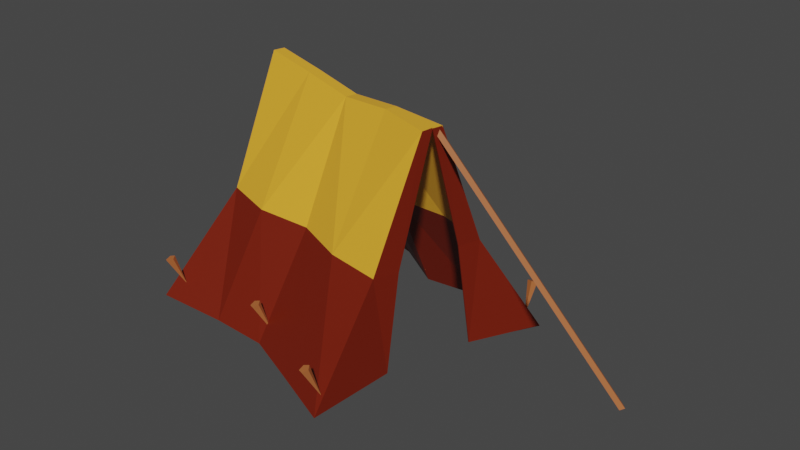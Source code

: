 # Source: tent.blend  (saved by Blender 2.83.18; exported with 4.5.12 LTS)
import bpy
from mathutils import Matrix  # noqa: F401  (used for matrix-valued properties, if any)

bpy.ops.wm.read_factory_settings(use_empty=True)
scene = bpy.context.scene
scene.name = 'Scene'

# ---- collections
col_collection = bpy.data.collections.new('Collection'); scene.collection.children.link(col_collection)

# ---- materials (node trees are filled in below, after node groups)
mat_0_423_0_125_0_036 = bpy.data.materials.new('0.423,0.125,0.036')
mat_0_423_0_125_0_036.use_transparent_shadow = False
mat_0_175_0_012_0_001 = bpy.data.materials.new('0.175,0.012,0.001')
mat_0_175_0_012_0_001.use_transparent_shadow = False
mat_0_913_0_434_0_032 = bpy.data.materials.new('0.913,0.434,0.032')
mat_0_913_0_434_0_032.use_transparent_shadow = False

# ---- material node trees
mat_0_423_0_125_0_036.use_nodes = True; mat_0_423_0_125_0_036.node_tree.nodes.clear()
_N = mat_0_423_0_125_0_036.node_tree.nodes; _L = mat_0_423_0_125_0_036.node_tree.links
n0 = _N.new('ShaderNodeBsdfPrincipled'); n0.name = 'Principled BSDF'; n0.location = (10, 300)
n0.distribution = 'GGX'
n0.subsurface_method = 'BURLEY'
n0.inputs[0].default_value = (0.4233, 0.1248, 0.0356, 1.0)
n0.inputs[3].default_value = 1.45
n0.inputs[27].default_value = (0.0, 0.0, 0.0, 1.0)
n0.inputs[28].default_value = 1.0
n1 = _N.new('ShaderNodeOutputMaterial'); n1.name = 'Material Output'; n1.location = (300, 300)
_L.new(n0.outputs[0], n1.inputs[0])
n1.is_active_output = True
mat_0_175_0_012_0_001.use_nodes = True; mat_0_175_0_012_0_001.node_tree.nodes.clear()
_N = mat_0_175_0_012_0_001.node_tree.nodes; _L = mat_0_175_0_012_0_001.node_tree.links
n0 = _N.new('ShaderNodeBsdfPrincipled'); n0.name = 'Principled BSDF'; n0.location = (10, 300)
n0.distribution = 'GGX'
n0.subsurface_method = 'BURLEY'
n0.inputs[0].default_value = (0.1746, 0.01161, 0.001214, 1.0)
n0.inputs[3].default_value = 1.45
n0.inputs[27].default_value = (0.0, 0.0, 0.0, 1.0)
n0.inputs[28].default_value = 1.0
n1 = _N.new('ShaderNodeOutputMaterial'); n1.name = 'Material Output'; n1.location = (300, 300)
_L.new(n0.outputs[0], n1.inputs[0])
n1.is_active_output = True
mat_0_913_0_434_0_032.use_nodes = True; mat_0_913_0_434_0_032.node_tree.nodes.clear()
_N = mat_0_913_0_434_0_032.node_tree.nodes; _L = mat_0_913_0_434_0_032.node_tree.links
n0 = _N.new('ShaderNodeBsdfPrincipled'); n0.name = 'Principled BSDF'; n0.location = (10, 300)
n0.distribution = 'GGX'
n0.subsurface_method = 'BURLEY'
n0.inputs[0].default_value = (0.9131, 0.4342, 0.0319, 1.0)
n0.inputs[3].default_value = 1.45
n0.inputs[27].default_value = (0.0, 0.0, 0.0, 1.0)
n0.inputs[28].default_value = 1.0
n1 = _N.new('ShaderNodeOutputMaterial'); n1.name = 'Material Output'; n1.location = (300, 300)
_L.new(n0.outputs[0], n1.inputs[0])
n1.is_active_output = True

# ---- world
world_world = bpy.data.worlds.new('World'); scene.world = world_world
world_world.use_nodes = True; world_world.node_tree.nodes.clear()
_N = world_world.node_tree.nodes; _L = world_world.node_tree.links
n0 = _N.new('ShaderNodeOutputWorld'); n0.name = 'World Output'; n0.location = (300, 300)
n1 = _N.new('ShaderNodeBackground'); n1.name = 'Background'; n1.location = (10, 300)
n1.inputs[0].default_value = (0.05088, 0.05088, 0.05088, 1.0)
_L.new(n1.outputs[0], n0.inputs[0])
n0.is_active_output = True
world_world.color = (0.05088, 0.05088, 0.05088)
world_world.use_sun_shadow = False
world_world.sun_shadow_jitter_overblur = 0.0

# ---- meshes
me_cone = bpy.data.meshes.new('Cone')
me_cone.from_pydata([(0.0, 0.3, -1.0), (0.2853, 0.09271, -1.0), (0.1763, -0.2427, -1.0), (0.0, 0.0, 1.0), (-0.1763, -0.2427, -1.0), (-0.2853, 0.09271, -1.0)], [], [(0, 3, 1), (1, 3, 2), (2, 3, 4), (4, 3, 5), (5, 3, 0), (0, 1, 2, 4, 5)])
_uv = me_cone.uv_layers.new(name='UVMap')
_uv.uv.foreach_set('vector', [0.25, 0.49, 0.25, 0.25, 0.4783, 0.3242, 0.4783, 0.3242, 0.25, 0.25, 0.3911, 0.05584, 0.3911, 0.05584, 0.25, 0.25, 0.1089, 0.05584, 0.1089, 0.05584, 0.25, 0.25, 0.02175, 0.3242, 0.02175, 0.3242, 0.25, 0.25, 0.25, 0.49, 0.75, 0.49, 0.9783, 0.3242, 0.8911, 0.05584, 0.6089, 0.05584, 0.5217, 0.3242])
me_cone.materials.append(mat_0_423_0_125_0_036)
me_cone.use_remesh_fix_poles = True
me_cone.use_remesh_preserve_attributes = False
me_cone.use_mirror_vertex_groups = False
me_cone.update()
me_cone_006 = bpy.data.meshes.new('Cone.006')
me_cone_006.from_pydata([(0.0, 0.3, -1.0), (0.2853, 0.09271, -1.0), (0.1763, -0.2427, -1.0), (0.0, 0.0, 1.0), (-0.1763, -0.2427, -1.0), (-0.2853, 0.09271, -1.0)], [], [(0, 3, 1), (1, 3, 2), (2, 3, 4), (4, 3, 5), (5, 3, 0), (0, 1, 2, 4, 5)])
_uv = me_cone_006.uv_layers.new(name='UVMap')
_uv.uv.foreach_set('vector', [0.25, 0.49, 0.25, 0.25, 0.4783, 0.3242, 0.4783, 0.3242, 0.25, 0.25, 0.3911, 0.05584, 0.3911, 0.05584, 0.25, 0.25, 0.1089, 0.05584, 0.1089, 0.05584, 0.25, 0.25, 0.02175, 0.3242, 0.02175, 0.3242, 0.25, 0.25, 0.25, 0.49, 0.75, 0.49, 0.9783, 0.3242, 0.8911, 0.05584, 0.6089, 0.05584, 0.5217, 0.3242])
me_cone_006.materials.append(mat_0_423_0_125_0_036)
me_cone_006.use_remesh_fix_poles = True
me_cone_006.use_remesh_preserve_attributes = False
me_cone_006.use_mirror_vertex_groups = False
me_cone_006.update()
me_cone_005 = bpy.data.meshes.new('Cone.005')
me_cone_005.from_pydata([(0.0, 0.3, -1.0), (0.2853, 0.09271, -1.0), (0.1763, -0.2427, -1.0), (0.0, 0.0, 1.0), (-0.1763, -0.2427, -1.0), (-0.2853, 0.09271, -1.0)], [], [(0, 3, 1), (1, 3, 2), (2, 3, 4), (4, 3, 5), (5, 3, 0), (0, 1, 2, 4, 5)])
_uv = me_cone_005.uv_layers.new(name='UVMap')
_uv.uv.foreach_set('vector', [0.25, 0.49, 0.25, 0.25, 0.4783, 0.3242, 0.4783, 0.3242, 0.25, 0.25, 0.3911, 0.05584, 0.3911, 0.05584, 0.25, 0.25, 0.1089, 0.05584, 0.1089, 0.05584, 0.25, 0.25, 0.02175, 0.3242, 0.02175, 0.3242, 0.25, 0.25, 0.25, 0.49, 0.75, 0.49, 0.9783, 0.3242, 0.8911, 0.05584, 0.6089, 0.05584, 0.5217, 0.3242])
me_cone_005.materials.append(mat_0_423_0_125_0_036)
me_cone_005.materials.append(mat_0_175_0_012_0_001)
me_cone_005.use_remesh_fix_poles = True
me_cone_005.use_remesh_preserve_attributes = False
me_cone_005.use_mirror_vertex_groups = False
me_cone_005.update()
me_cone_004 = bpy.data.meshes.new('Cone.004')
me_cone_004.from_pydata([(0.0, 0.3, -1.0), (0.2853, 0.09271, -1.0), (0.1763, -0.2427, -1.0), (0.0, 0.0, 1.0), (-0.1763, -0.2427, -1.0), (-0.2853, 0.09271, -1.0)], [], [(0, 3, 1), (1, 3, 2), (2, 3, 4), (4, 3, 5), (5, 3, 0), (0, 1, 2, 4, 5)])
_uv = me_cone_004.uv_layers.new(name='UVMap')
_uv.uv.foreach_set('vector', [0.25, 0.49, 0.25, 0.25, 0.4783, 0.3242, 0.4783, 0.3242, 0.25, 0.25, 0.3911, 0.05584, 0.3911, 0.05584, 0.25, 0.25, 0.1089, 0.05584, 0.1089, 0.05584, 0.25, 0.25, 0.02175, 0.3242, 0.02175, 0.3242, 0.25, 0.25, 0.25, 0.49, 0.75, 0.49, 0.9783, 0.3242, 0.8911, 0.05584, 0.6089, 0.05584, 0.5217, 0.3242])
me_cone_004.materials.append(mat_0_423_0_125_0_036)
me_cone_004.use_remesh_fix_poles = True
me_cone_004.use_remesh_preserve_attributes = False
me_cone_004.use_mirror_vertex_groups = False
me_cone_004.update()
me_cone_003 = bpy.data.meshes.new('Cone.003')
me_cone_003.from_pydata([(0.0, 0.3, -1.0), (0.2853, 0.09271, -1.0), (0.1763, -0.2427, -1.0), (0.0, 0.0, 1.0), (-0.1763, -0.2427, -1.0), (-0.2853, 0.09271, -1.0)], [], [(0, 3, 1), (1, 3, 2), (2, 3, 4), (4, 3, 5), (5, 3, 0), (0, 1, 2, 4, 5)])
_uv = me_cone_003.uv_layers.new(name='UVMap')
_uv.uv.foreach_set('vector', [0.25, 0.49, 0.25, 0.25, 0.4783, 0.3242, 0.4783, 0.3242, 0.25, 0.25, 0.3911, 0.05584, 0.3911, 0.05584, 0.25, 0.25, 0.1089, 0.05584, 0.1089, 0.05584, 0.25, 0.25, 0.02175, 0.3242, 0.02175, 0.3242, 0.25, 0.25, 0.25, 0.49, 0.75, 0.49, 0.9783, 0.3242, 0.8911, 0.05584, 0.6089, 0.05584, 0.5217, 0.3242])
me_cone_003.materials.append(mat_0_423_0_125_0_036)
me_cone_003.use_remesh_fix_poles = True
me_cone_003.use_remesh_preserve_attributes = False
me_cone_003.use_mirror_vertex_groups = False
me_cone_003.update()
me_cone_002 = bpy.data.meshes.new('Cone.002')
me_cone_002.from_pydata([(0.0, 0.3, -1.0), (0.2853, 0.09271, -1.0), (0.1763, -0.2427, -1.0), (0.0, 0.0, 1.0), (-0.1763, -0.2427, -1.0), (-0.2853, 0.09271, -1.0)], [], [(0, 3, 1), (1, 3, 2), (2, 3, 4), (4, 3, 5), (5, 3, 0), (0, 1, 2, 4, 5)])
_uv = me_cone_002.uv_layers.new(name='UVMap')
_uv.uv.foreach_set('vector', [0.25, 0.49, 0.25, 0.25, 0.4783, 0.3242, 0.4783, 0.3242, 0.25, 0.25, 0.3911, 0.05584, 0.3911, 0.05584, 0.25, 0.25, 0.1089, 0.05584, 0.1089, 0.05584, 0.25, 0.25, 0.02175, 0.3242, 0.02175, 0.3242, 0.25, 0.25, 0.25, 0.49, 0.75, 0.49, 0.9783, 0.3242, 0.8911, 0.05584, 0.6089, 0.05584, 0.5217, 0.3242])
me_cone_002.materials.append(mat_0_423_0_125_0_036)
me_cone_002.use_remesh_fix_poles = True
me_cone_002.use_remesh_preserve_attributes = False
me_cone_002.use_mirror_vertex_groups = False
me_cone_002.update()
me_cylinder = bpy.data.meshes.new('Cylinder')
me_cylinder.from_pydata([(1.184, -1.719, -0.3798), (0.7725, -1.568, 2.047), (1.215, -1.749, -0.3766), (0.803, -1.598, 2.051), (1.185, -1.779, -0.3697), (0.7736, -1.627, 2.057), (1.155, -1.749, -0.3729), (0.7431, -1.598, 2.054)], [], [(0, 1, 3, 2), (2, 3, 5, 4), (3, 1, 7, 5), (4, 5, 7, 6), (6, 7, 1, 0), (0, 2, 4, 6)])
_uv = me_cylinder.uv_layers.new(name='UVMap')
_uv.uv.foreach_set('vector', [1.0, 0.5, 1.0, 1.0, 0.75, 1.0, 0.75, 0.5, 0.75, 0.5, 0.75, 1.0, 0.5, 1.0, 0.5, 0.5, 0.49, 0.25, 0.25, 0.49, 0.01, 0.25, 0.25, 0.01, 0.5, 0.5, 0.5, 1.0, 0.25, 1.0, 0.25, 0.5, 0.25, 0.5, 0.25, 1.0, 0.0, 1.0, 0.0, 0.5, 0.75, 0.49, 0.99, 0.25, 0.75, 0.01, 0.51, 0.25])
me_cylinder.materials.append(mat_0_423_0_125_0_036)
me_cylinder.use_remesh_fix_poles = True
me_cylinder.use_remesh_preserve_attributes = False
me_cylinder.use_mirror_vertex_groups = False
me_cylinder.update()
me_cube_002 = bpy.data.meshes.new('Cube.002')
me_cube_002.from_pydata([(1.007, 0.09081, 0.9509), (1.146, 1.065, -1.0), (1.007, -0.09406, 0.9509), (1.077, -1.105, -1.0), (-1.0, 0.05, 1.0), (-1.183, 1.032, -1.0), (-1.0, -0.05, 1.0), (-1.13, -1.157, -1.0), (1.007, -0.001629, 0.9509), (0.9771, -0.3707, -0.9715), (1.007, 0.09081, 0.9509), (1.146, 1.065, -1.0), (1.007, -0.001629, 0.9509), (1.015, 0.4124, -0.9778), (0.9952, 0.5002, -0.09084), (-0.9338, -0.5125, -0.09084), (0.9952, -0.5125, -0.09084), (-0.9338, 0.5002, -0.09084), (1.002, -0.2862, -0.1078), (0.9952, 0.5002, -0.09084), (0.9846, 0.2955, -0.08526), (0.5, 1.0, -1.0), (0.0, 0.823, -1.0), (-0.5, 1.0, -1.0), (0.5114, -0.04237, 0.9506), (0.02279, -0.05, 0.9013), (-0.4886, -0.04237, 0.9506), (-0.5, -1.0, -1.0), (0.0, -0.913, -1.0), (0.5, -1.0, -1.0), (-0.4886, 0.05763, 0.9506), (0.02279, 0.05, 0.9013), (0.5114, 0.05763, 0.9506), (-0.4516, 0.5334, -0.09084), (0.03069, 0.4471, -0.09084), (0.513, 0.5525, -0.09084), (0.513, -0.5375, -0.09084), (0.03069, -0.45, -0.09084), (-0.4516, -0.5659, -0.09084), (1.007, 0.0872, 0.9416), (1.146, 1.06, -1.009), (1.001, -0.08947, 0.9442), (1.072, -1.097, -1.004), (-0.994, 0.0456, 0.9933), (-1.177, 1.026, -1.005), (-0.9941, -0.04555, 0.9933), (-1.126, -1.15, -1.006), (0.9969, -0.001629, 0.9509), (0.9671, -0.3718, -0.9714), (0.999, 0.09084, 0.9447), (1.141, 1.066, -1.009), (0.9969, -0.001629, 0.9511), (1.005, 0.4141, -0.9782), (0.9946, 0.4949, -0.0993), (-0.9269, -0.5064, -0.09473), (0.9878, -0.5065, -0.09392), (-0.9271, 0.494, -0.0948), (0.9923, -0.2859, -0.1077), (0.988, 0.5008, -0.09774), (0.9747, 0.296, -0.08519), (0.5018, 0.9911, -1.004), (0.0001819, 0.8139, -1.004), (-0.5015, 0.9913, -1.005), (0.512, -0.03726, 0.9421), (0.02276, -0.04444, 0.8929), (-0.4893, -0.03705, 0.9422), (-0.5014, -0.9913, -1.005), (-0.0001221, -0.904, -1.004), (0.5016, -0.9912, -1.005), (-0.4893, 0.05213, 0.9423), (0.02283, 0.04445, 0.8929), (0.512, 0.05244, 0.9421), (-0.4522, 0.5243, -0.09497), (0.03096, 0.4379, -0.0947), (0.5136, 0.5435, -0.09515), (0.5137, -0.5286, -0.09523), (0.03045, -0.4409, -0.09495), (-0.452, -0.5569, -0.09514)], [], [(4, 26, 30), (26, 15, 38), (6, 17, 15), (35, 0, 14), (16, 9, 18), (14, 10, 19), (10, 20, 19), (19, 13, 11), (1, 19, 11), (2, 18, 8), (35, 1, 21), (7, 17, 5), (27, 15, 7), (3, 36, 29), (29, 37, 28), (28, 38, 27), (17, 23, 5), (33, 22, 23), (34, 21, 22), (17, 30, 33), (33, 31, 34), (31, 35, 34), (2, 36, 16), (36, 25, 37), (25, 38, 37), (0, 24, 2), (31, 24, 32), (31, 26, 25), (4, 6, 26), (26, 6, 15), (6, 4, 17), (35, 32, 0), (16, 3, 9), (14, 0, 10), (10, 12, 20), (19, 20, 13), (1, 14, 19), (2, 16, 18), (35, 14, 1), (7, 15, 17), (27, 38, 15), (3, 16, 36), (29, 36, 37), (28, 37, 38), (17, 33, 23), (33, 34, 22), (34, 35, 21), (17, 4, 30), (33, 30, 31), (31, 32, 35), (2, 24, 36), (36, 24, 25), (25, 26, 38), (0, 32, 24), (31, 25, 24), (31, 30, 26), (43, 69, 65), (65, 77, 54), (45, 54, 56), (74, 53, 39), (55, 57, 48), (53, 58, 49), (49, 58, 59), (58, 50, 52), (40, 50, 58), (41, 47, 57), (74, 60, 40), (46, 44, 56), (66, 46, 54), (42, 68, 75), (68, 67, 76), (67, 66, 77), (56, 44, 62), (72, 62, 61), (73, 61, 60), (56, 72, 69), (72, 73, 70), (70, 73, 74), (41, 55, 75), (75, 76, 64), (64, 76, 77), (39, 41, 63), (70, 71, 63), (70, 64, 65), (43, 65, 45), (65, 54, 45), (45, 56, 43), (74, 39, 71), (55, 48, 42), (53, 49, 39), (49, 59, 51), (58, 52, 59), (40, 58, 53), (41, 57, 55), (74, 40, 53), (46, 56, 54), (66, 54, 77), (42, 75, 55), (68, 76, 75), (67, 77, 76), (56, 62, 72), (72, 61, 73), (73, 60, 74), (56, 69, 43), (72, 70, 69), (70, 74, 71), (41, 75, 63), (75, 64, 63), (64, 77, 65), (39, 63, 71), (70, 63, 64), (70, 65, 69), (7, 5, 44, 46), (5, 23, 62, 44), (0, 2, 41, 39), (3, 29, 68, 42), (18, 9, 48, 57), (2, 8, 47, 41), (9, 3, 42, 48), (1, 11, 50, 40), (10, 0, 39, 49), (13, 20, 59, 52), (11, 13, 52, 50), (12, 10, 49, 51), (8, 18, 57, 47), (20, 12, 51, 59), (21, 1, 40, 60), (22, 21, 60, 61), (23, 22, 61, 62), (27, 7, 46, 66), (28, 27, 66, 67), (29, 28, 67, 68)])
me_cube_002.polygons.foreach_set('material_index', [1, 1, 1, 1, 0, 0, 0, 0, 0, 0, 0, 0, 0, 0, 0, 0, 0, 0, 0, 1, 1, 1, 1, 1, 1, 1, 1, 1, 1, 1, 1, 1, 0, 0, 0, 0, 0, 0, 0, 0, 0, 0, 0, 0, 0, 0, 0, 1, 1, 1, 1, 1, 1, 1, 1, 1, 1, 1, 1, 1, 0, 0, 0, 0, 0, 0, 0, 0, 0, 0, 0, 0, 0, 0, 0, 1, 1, 1, 1, 1, 1, 1, 1, 1, 1, 1, 1, 1, 0, 0, 0, 0, 0, 0, 0, 0, 0, 0, 0, 0, 0, 0, 0, 1, 1, 1, 1, 1, 1, 1, 1, 1, 0, 0, 1, 0, 0, 0, 0, 0, 0, 0, 0, 0, 0, 0, 0, 0, 0, 0, 0, 0])
_uv = me_cube_002.uv_layers.new(name='UVMap')
_uv.uv.foreach_set('vector', [0.875, 0.5, 0.8125, 0.75, 0.8125, 0.5, 0.625, 0.9375, 0.5, 1.0, 0.5, 0.9375, 0.625, 0.0, 0.5, 0.25, 0.5, 0.0, 0.5, 0.4375, 0.625, 0.5, 0.5, 0.5, 0.5, 0.75, 0.375, 0.75, 0.5, 0.75, 0.5, 0.5, 0.625, 0.5, 0.5, 0.5, 0.625, 0.5, 0.5, 0.5, 0.5, 0.5, 0.5, 0.5, 0.375, 0.5, 0.375, 0.5, 0.375, 0.5, 0.5, 0.5, 0.375, 0.5, 0.625, 0.75, 0.5, 0.75, 0.625, 0.75, 0.5, 0.4375, 0.375, 0.5, 0.375, 0.4375, 0.375, 0.0, 0.5, 0.25, 0.375, 0.25, 0.375, 0.9375, 0.5, 1.0, 0.375, 1.0, 0.375, 0.75, 0.5, 0.8125, 0.375, 0.8125, 0.375, 0.8125, 0.5, 0.875, 0.375, 0.875, 0.375, 0.875, 0.5, 0.9375, 0.375, 0.9375, 0.5, 0.25, 0.375, 0.3125, 0.375, 0.25, 0.5, 0.3125, 0.375, 0.375, 0.375, 0.3125, 0.5, 0.375, 0.375, 0.4375, 0.375, 0.375, 0.5, 0.25, 0.625, 0.3125, 0.5, 0.3125, 0.5, 0.3125, 0.625, 0.375, 0.5, 0.375, 0.625, 0.375, 0.5, 0.4375, 0.5, 0.375, 0.625, 0.75, 0.5, 0.8125, 0.5, 0.75, 0.5, 0.8125, 0.625, 0.875, 0.5, 0.875, 0.625, 0.875, 0.5, 0.9375, 0.5, 0.875, 0.625, 0.5, 0.6875, 0.75, 0.625, 0.75, 0.75, 0.5, 0.6875, 0.75, 0.6875, 0.5, 0.75, 0.5, 0.8125, 0.75, 0.75, 0.75, 0.875, 0.5, 0.875, 0.75, 0.8125, 0.75, 0.625, 0.9375, 0.625, 1.0, 0.5, 1.0, 0.625, 0.0, 0.625, 0.25, 0.5, 0.25, 0.5, 0.4375, 0.625, 0.4375, 0.625, 0.5, 0.5, 0.75, 0.375, 0.75, 0.375, 0.75, 0.5, 0.5, 0.625, 0.5, 0.625, 0.5, 0.625, 0.5, 0.625, 0.5, 0.5, 0.5, 0.5, 0.5, 0.5, 0.5, 0.375, 0.5, 0.375, 0.5, 0.5, 0.5, 0.5, 0.5, 0.625, 0.75, 0.5, 0.75, 0.5, 0.75, 0.5, 0.4375, 0.5, 0.5, 0.375, 0.5, 0.375, 0.0, 0.5, 0.0, 0.5, 0.25, 0.375, 0.9375, 0.5, 0.9375, 0.5, 1.0, 0.375, 0.75, 0.5, 0.75, 0.5, 0.8125, 0.375, 0.8125, 0.5, 0.8125, 0.5, 0.875, 0.375, 0.875, 0.5, 0.875, 0.5, 0.9375, 0.5, 0.25, 0.5, 0.3125, 0.375, 0.3125, 0.5, 0.3125, 0.5, 0.375, 0.375, 0.375, 0.5, 0.375, 0.5, 0.4375, 0.375, 0.4375, 0.5, 0.25, 0.625, 0.25, 0.625, 0.3125, 0.5, 0.3125, 0.625, 0.3125, 0.625, 0.375, 0.625, 0.375, 0.625, 0.4375, 0.5, 0.4375, 0.625, 0.75, 0.625, 0.8125, 0.5, 0.8125, 0.5, 0.8125, 0.625, 0.8125, 0.625, 0.875, 0.625, 0.875, 0.625, 0.9375, 0.5, 0.9375, 0.625, 0.5, 0.6875, 0.5, 0.6875, 0.75, 0.75, 0.5, 0.75, 0.75, 0.6875, 0.75, 0.75, 0.5, 0.8125, 0.5, 0.8125, 0.75, 0.875, 0.5, 0.8125, 0.5, 0.8125, 0.75, 0.625, 0.9375, 0.5, 0.9375, 0.5, 1.0, 0.625, 0.0, 0.5, 0.0, 0.5, 0.25, 0.5, 0.4375, 0.5, 0.5, 0.625, 0.5, 0.5, 0.75, 0.5, 0.75, 0.375, 0.75, 0.5, 0.5, 0.5, 0.5, 0.625, 0.5, 0.625, 0.5, 0.5, 0.5, 0.5, 0.5, 0.5, 0.5, 0.375, 0.5, 0.375, 0.5, 0.375, 0.5, 0.375, 0.5, 0.5, 0.5, 0.625, 0.75, 0.625, 0.75, 0.5, 0.75, 0.5, 0.4375, 0.375, 0.4375, 0.375, 0.5, 0.375, 0.0, 0.375, 0.25, 0.5, 0.25, 0.375, 0.9375, 0.375, 1.0, 0.5, 1.0, 0.375, 0.75, 0.375, 0.8125, 0.5, 0.8125, 0.375, 0.8125, 0.375, 0.875, 0.5, 0.875, 0.375, 0.875, 0.375, 0.9375, 0.5, 0.9375, 0.5, 0.25, 0.375, 0.25, 0.375, 0.3125, 0.5, 0.3125, 0.375, 0.3125, 0.375, 0.375, 0.5, 0.375, 0.375, 0.375, 0.375, 0.4375, 0.5, 0.25, 0.5, 0.3125, 0.625, 0.3125, 0.5, 0.3125, 0.5, 0.375, 0.625, 0.375, 0.625, 0.375, 0.5, 0.375, 0.5, 0.4375, 0.625, 0.75, 0.5, 0.75, 0.5, 0.8125, 0.5, 0.8125, 0.5, 0.875, 0.625, 0.875, 0.625, 0.875, 0.5, 0.875, 0.5, 0.9375, 0.625, 0.5, 0.625, 0.75, 0.6875, 0.75, 0.75, 0.5, 0.6875, 0.5, 0.6875, 0.75, 0.75, 0.5, 0.75, 0.75, 0.8125, 0.75, 0.875, 0.5, 0.8125, 0.75, 0.875, 0.75, 0.625, 0.9375, 0.5, 1.0, 0.625, 1.0, 0.625, 0.0, 0.5, 0.25, 0.625, 0.25, 0.5, 0.4375, 0.625, 0.5, 0.625, 0.4375, 0.5, 0.75, 0.375, 0.75, 0.375, 0.75, 0.5, 0.5, 0.625, 0.5, 0.625, 0.5, 0.625, 0.5, 0.5, 0.5, 0.625, 0.5, 0.5, 0.5, 0.375, 0.5, 0.5, 0.5, 0.375, 0.5, 0.5, 0.5, 0.5, 0.5, 0.625, 0.75, 0.5, 0.75, 0.5, 0.75, 0.5, 0.4375, 0.375, 0.5, 0.5, 0.5, 0.375, 0.0, 0.5, 0.25, 0.5, 0.0, 0.375, 0.9375, 0.5, 1.0, 0.5, 0.9375, 0.375, 0.75, 0.5, 0.8125, 0.5, 0.75, 0.375, 0.8125, 0.5, 0.875, 0.5, 0.8125, 0.375, 0.875, 0.5, 0.9375, 0.5, 0.875, 0.5, 0.25, 0.375, 0.3125, 0.5, 0.3125, 0.5, 0.3125, 0.375, 0.375, 0.5, 0.375, 0.5, 0.375, 0.375, 0.4375, 0.5, 0.4375, 0.5, 0.25, 0.625, 0.3125, 0.625, 0.25, 0.5, 0.3125, 0.625, 0.375, 0.625, 0.3125, 0.625, 0.375, 0.5, 0.4375, 0.625, 0.4375, 0.625, 0.75, 0.5, 0.8125, 0.625, 0.8125, 0.5, 0.8125, 0.625, 0.875, 0.625, 0.8125, 0.625, 0.875, 0.5, 0.9375, 0.625, 0.9375, 0.625, 0.5, 0.6875, 0.75, 0.6875, 0.5, 0.75, 0.5, 0.6875, 0.75, 0.75, 0.75, 0.75, 0.5, 0.8125, 0.75, 0.8125, 0.5, 0.375, 0.0, 0.375, 0.25, 0.375, 0.25, 0.375, 0.0, 0.375, 0.25, 0.375, 0.3125, 0.375, 0.3125, 0.375, 0.25, 0.625, 0.5, 0.625, 0.75, 0.625, 0.75, 0.625, 0.5, 0.375, 0.75, 0.375, 0.8125, 0.375, 0.8125, 0.375, 0.75, 0.5, 0.75, 0.375, 0.75, 0.375, 0.75, 0.5, 0.75, 0.625, 0.75, 0.625, 0.75, 0.625, 0.75, 0.625, 0.75, 0.375, 0.75, 0.375, 0.75, 0.375, 0.75, 0.375, 0.75, 0.375, 0.5, 0.375, 0.5, 0.375, 0.5, 0.375, 0.5, 0.625, 0.5, 0.625, 0.5, 0.625, 0.5, 0.625, 0.5, 0.375, 0.5, 0.5, 0.5, 0.5, 0.5, 0.375, 0.5, 0.375, 0.5, 0.375, 0.5, 0.375, 0.5, 0.375, 0.5, 0.625, 0.5, 0.625, 0.5, 0.625, 0.5, 0.625, 0.5, 0.625, 0.75, 0.5, 0.75, 0.5, 0.75, 0.625, 0.75, 0.5, 0.5, 0.625, 0.5, 0.625, 0.5, 0.5, 0.5, 0.375, 0.4375, 0.375, 0.5, 0.375, 0.5, 0.375, 0.4375, 0.375, 0.375, 0.375, 0.4375, 0.375, 0.4375, 0.375, 0.375, 0.375, 0.3125, 0.375, 0.375, 0.375, 0.375, 0.375, 0.3125, 0.375, 0.9375, 0.375, 1.0, 0.375, 1.0, 0.375, 0.9375, 0.375, 0.875, 0.375, 0.9375, 0.375, 0.9375, 0.375, 0.875, 0.375, 0.8125, 0.375, 0.875, 0.375, 0.875, 0.375, 0.8125])
me_cube_002.materials.append(mat_0_175_0_012_0_001)
me_cube_002.materials.append(mat_0_913_0_434_0_032)
me_cube_002.use_remesh_preserve_volume = False
me_cube_002.use_remesh_preserve_attributes = False
me_cube_002.use_mirror_vertex_groups = False
me_cube_002.update()

# ---- objects
ob_peg = bpy.data.objects.new('peg', me_cone)
ob_peg_001 = bpy.data.objects.new('peg.001', me_cone_006)
ob_peg_002 = bpy.data.objects.new('peg.002', me_cone_005)
ob_peg_003 = bpy.data.objects.new('peg.003', me_cone_004)
ob_peg_004 = bpy.data.objects.new('peg.004', me_cone_003)
ob_peg_005 = bpy.data.objects.new('peg.005', me_cone_002)
ob_stick = bpy.data.objects.new('stick', me_cylinder)
ob_tent = bpy.data.objects.new('tent', me_cube_002)

# ---- transforms, parenting, visibility, modifiers, constraints
ob_peg.parent = ob_tent
ob_peg.matrix_parent_inverse = Matrix(((1.371, -1.534, -0.01949, 5.605), (1.534, 1.37, 0.04825, 2.953), (-0.023, -0.04668, 2.057, -5.268), (-0.0, 0.0, -0.0, 1.0)))
ob_peg.location = (-2.201, 0.9805, 2.182)
ob_peg.rotation_euler = (3.079, 0.3794, 0.9116)
ob_peg.scale = (0.07055, 0.07055, 0.07055)
ob_peg.lineart.crease_threshold = 0.0
ob_peg_001.parent = ob_tent
ob_peg_001.matrix_parent_inverse = Matrix(((1.371, -1.534, -0.01949, 5.605), (1.534, 1.37, 0.04825, 2.953), (-0.023, -0.04668, 2.057, -5.268), (-0.0, 0.0, -0.0, 1.0)))
ob_peg_001.location = (-3.222, 0.7515, 2.164)
ob_peg_001.rotation_euler = (2.922, -0.3902, 0.9446)
ob_peg_001.scale = (0.07055, 0.07055, 0.07055)
ob_peg_001.lineart.crease_threshold = 0.0
ob_peg_002.parent = ob_tent
ob_peg_002.matrix_parent_inverse = Matrix(((1.371, -1.534, -0.01949, 5.605), (1.534, 1.37, 0.04825, 2.953), (-0.023, -0.04668, 2.057, -5.268), (-0.0, 0.0, -0.0, 1.0)))
ob_peg_002.location = (-2.966, 0.3134, 2.174)
ob_peg_002.rotation_euler = (2.922, -0.3902, 0.9446)
ob_peg_002.scale = (0.07055, 0.07055, 0.07055)
ob_peg_002.lineart.crease_threshold = 0.0
ob_peg_003.parent = ob_tent
ob_peg_003.matrix_parent_inverse = Matrix(((1.371, -1.534, -0.01949, 5.605), (1.534, 1.37, 0.04825, 2.953), (-0.023, -0.04668, 2.057, -5.268), (-0.0, 0.0, -0.0, 1.0)))
ob_peg_003.location = (-3.625, 1.043, 2.184)
ob_peg_003.rotation_euler = (2.922, -0.3902, 0.9446)
ob_peg_003.scale = (0.07055, 0.07055, 0.07055)
ob_peg_003.lineart.crease_threshold = 0.0
ob_peg_004.parent = ob_tent
ob_peg_004.matrix_parent_inverse = Matrix(((1.371, -1.534, -0.01949, 5.605), (1.534, 1.37, 0.04825, 2.953), (-0.023, -0.04668, 2.057, -5.268), (-0.0, 0.0, -0.0, 1.0)))
ob_peg_004.location = (-2.905, 1.765, 2.199)
ob_peg_004.rotation_euler = (3.079, 0.3794, 0.9116)
ob_peg_004.scale = (0.07055, 0.07055, 0.07055)
ob_peg_004.lineart.crease_threshold = 0.0
ob_peg_005.parent = ob_tent
ob_peg_005.matrix_parent_inverse = Matrix(((1.371, -1.534, -0.01949, 5.605), (1.534, 1.37, 0.04825, 2.953), (-0.023, -0.04668, 2.057, -5.268), (-0.0, 0.0, -0.0, 1.0)))
ob_peg_005.location = (-2.613, 1.292, 2.193)
ob_peg_005.rotation_euler = (3.079, 0.3794, 0.9116)
ob_peg_005.scale = (0.07055, 0.07055, 0.07055)
ob_peg_005.lineart.crease_threshold = 0.0
ob_stick.parent = ob_tent
ob_stick.matrix_parent_inverse = Matrix(((1.371, -1.534, -0.01949, 5.605), (1.534, 1.37, 0.04825, 2.953), (-0.023, -0.04668, 2.057, -5.268), (-0.0, 0.0, -0.0, 1.0)))
ob_stick.location = (-1.868, 1.455, 2.219)
ob_stick.rotation_euler = (0.3333, -0.4545, -0.7783)
ob_stick.scale = (0.4861, 0.4861, 0.4861)
ob_stick.lineart.crease_threshold = 0.0
ob_tent.location = (-10.31, -3.794, 2.677)
ob_tent.rotation_euler = (-0.005181, 0.003885, -0.2213)
ob_tent.scale = (1.658, 1.658, 1.658)
ob_tent.lock_rotations_4d = False
ob_tent.empty_display_type = 'ARROWS'
ob_tent.lineart.crease_threshold = 0.0

# ---- collection membership
col_collection.objects.link(ob_peg)
col_collection.objects.link(ob_peg_001)
col_collection.objects.link(ob_peg_002)
col_collection.objects.link(ob_peg_003)
col_collection.objects.link(ob_peg_004)
col_collection.objects.link(ob_peg_005)
col_collection.objects.link(ob_stick)
col_collection.objects.link(ob_tent)

# ---- scene / render settings (as saved in the file)
scene.frame_start = 1; scene.frame_end = 250; scene.frame_set(0)
scene.render.engine = 'BLENDER_EEVEE_NEXT'
scene.cycles.samples = 128
scene.cycles.sampling_pattern = 'TABULATED_SOBOL'
scene.cycles.use_adaptive_sampling = False
scene.cycles.use_light_tree = False
scene.view_settings.view_transform = 'Filmic'
bpy.context.view_layer.update()

# ---- added for rendering (the .blend has no active camera and no usable light): camera, sun
cam_auto = bpy.data.cameras.new('AutoCamera')
cam_auto.lens = 50.0
cam_auto.sensor_width = 36.0
cam_auto.clip_end = 1000.0
ob_auto_camera = bpy.data.objects.new('AutoCamera', cam_auto)
scene.collection.objects.link(ob_auto_camera)
ob_auto_camera.location = (-1.31584, -13.5746, 9.11019)
ob_auto_camera.rotation_euler = (1.09748, -7.21219e-08, 0.694738)
scene.camera = ob_auto_camera
light_auto_sun = bpy.data.lights.new('AutoSun', 'SUN')
light_auto_sun.energy = 3.0
light_auto_sun.angle = 0.0523599
ob_auto_sun = bpy.data.objects.new('AutoSun', light_auto_sun)
scene.collection.objects.link(ob_auto_sun)
ob_auto_sun.rotation_euler = (0.872665, 0.174533, 0.523599)
bpy.context.view_layer.update()
